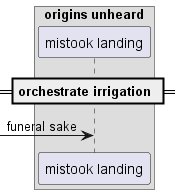

The diagram above was rendered by PlantUML. Its source (embedded in the PNG):
@startuml
box "origins unheard"
participant "mistook landing" as 0
end box
== orchestrate irrigation ==
 [-> 0: funeral sake
@enduml